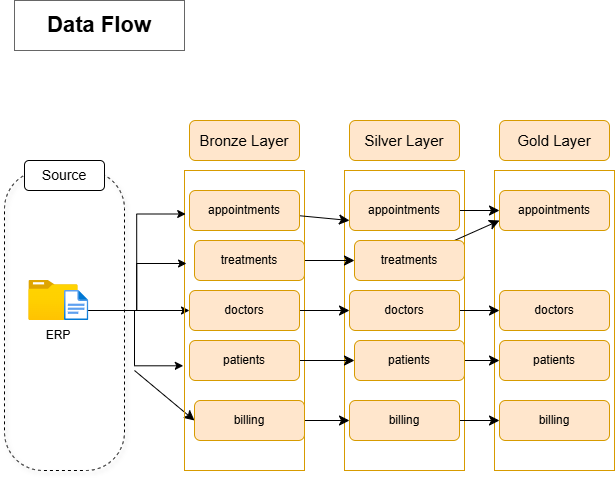

The diagram above was exported from draw.io. Its source (the exported page's mxGraphModel, read from the mxfile embedded in the PNG):
<mxGraphModel dx="680" dy="722" grid="1" gridSize="10" guides="1" tooltips="1" connect="1" arrows="1" fold="1" page="1" pageScale="1" pageWidth="827" pageHeight="1169" math="0" shadow="0">
  <root>
    <mxCell id="0" />
    <mxCell id="1" parent="0" />
    <mxCell id="Ijq5KxTCBEwsHmYvjoGN-1" parent="1" style="rounded=1;whiteSpace=wrap;html=1;fillColor=none;arcSize=32;shadow=1;dashed=1;" value="" vertex="1">
      <mxGeometry height="300" width="120" x="40" y="180" as="geometry" />
    </mxCell>
    <mxCell id="Ijq5KxTCBEwsHmYvjoGN-2" parent="1" style="text;html=1;whiteSpace=wrap;strokeColor=none;fillColor=none;align=center;verticalAlign=middle;rounded=0;" value="&lt;font style=&quot;font-size: 22px;&quot;&gt;&lt;b&gt;Data Flow&lt;/b&gt;&lt;/font&gt;" vertex="1">
      <mxGeometry height="30" width="170" x="50" y="20" as="geometry" />
    </mxCell>
    <mxCell id="Ijq5KxTCBEwsHmYvjoGN-3" parent="1" style="rounded=0;whiteSpace=wrap;html=1;fillColor=none;strokeColor=#666666;fontColor=#333333;" value="" vertex="1">
      <mxGeometry height="50" width="170" x="50" y="10" as="geometry" />
    </mxCell>
    <mxCell id="Ijq5KxTCBEwsHmYvjoGN-21" edge="1" parent="1" source="Ijq5KxTCBEwsHmYvjoGN-4" style="edgeStyle=orthogonalEdgeStyle;rounded=0;orthogonalLoop=1;jettySize=auto;html=1;entryX=0;entryY=0.5;entryDx=0;entryDy=0;" target="Ijq5KxTCBEwsHmYvjoGN-15">
      <mxGeometry relative="1" as="geometry">
        <Array as="points">
          <mxPoint x="150" y="320" />
          <mxPoint x="150" y="320" />
        </Array>
      </mxGeometry>
    </mxCell>
    <mxCell id="Ijq5KxTCBEwsHmYvjoGN-4" parent="1" style="image;aspect=fixed;html=1;points=[];align=center;fontSize=12;image=img/lib/azure2/general/Folder_Blank.svg;" value="" vertex="1">
      <mxGeometry height="40" width="49.29" x="64.35" y="290" as="geometry" />
    </mxCell>
    <mxCell id="Ijq5KxTCBEwsHmYvjoGN-5" parent="1" style="image;aspect=fixed;html=1;points=[];align=center;fontSize=12;image=img/lib/azure2/general/File.svg;" value="" vertex="1">
      <mxGeometry height="30" width="24.35" x="100" y="300" as="geometry" />
    </mxCell>
    <mxCell id="AslrfFBrLILom2Iau2Zk-17" edge="1" parent="1" style="edgeStyle=none;curved=1;rounded=0;orthogonalLoop=1;jettySize=auto;html=1;entryX=0;entryY=0.5;entryDx=0;entryDy=0;fontSize=12;startSize=8;endSize=8;" target="Ijq5KxTCBEwsHmYvjoGN-14">
      <mxGeometry relative="1" as="geometry">
        <mxPoint x="170" y="380" as="sourcePoint" />
      </mxGeometry>
    </mxCell>
    <mxCell id="Ijq5KxTCBEwsHmYvjoGN-6" parent="1" style="text;html=1;whiteSpace=wrap;strokeColor=none;fillColor=none;align=center;verticalAlign=middle;rounded=0;" value="ERP" vertex="1">
      <mxGeometry height="30" width="60" x="64.35" y="330" as="geometry" />
    </mxCell>
    <mxCell id="Ijq5KxTCBEwsHmYvjoGN-8" parent="1" style="rounded=1;whiteSpace=wrap;html=1;fillColor=default;" value="&lt;font style=&quot;font-size: 14px;&quot;&gt;Source&lt;/font&gt;" vertex="1">
      <mxGeometry height="30" width="80" x="60" y="170" as="geometry" />
    </mxCell>
    <mxCell id="Ijq5KxTCBEwsHmYvjoGN-9" parent="1" style="rounded=0;whiteSpace=wrap;html=1;fillColor=none;strokeColor=#d79b00;" value="" vertex="1">
      <mxGeometry height="300" width="120" x="220" y="180" as="geometry" />
    </mxCell>
    <mxCell id="AslrfFBrLILom2Iau2Zk-1" parent="1" style="rounded=0;whiteSpace=wrap;html=1;fillColor=none;strokeColor=#d79b00;" value="" vertex="1">
      <mxGeometry height="300" width="120" x="380" y="180" as="geometry" />
    </mxCell>
    <mxCell id="AslrfFBrLILom2Iau2Zk-20" parent="1" style="rounded=0;whiteSpace=wrap;html=1;fillColor=none;strokeColor=#d79b00;" value="" vertex="1">
      <mxGeometry height="300" width="120" x="530" y="180" as="geometry" />
    </mxCell>
    <mxCell id="Ijq5KxTCBEwsHmYvjoGN-11" parent="1" style="rounded=1;whiteSpace=wrap;html=1;fillColor=#ffe6cc;strokeColor=#d79b00;" value="&lt;font style=&quot;font-size: 15px;&quot;&gt;Bronze Layer&lt;/font&gt;" vertex="1">
      <mxGeometry height="40" width="110" x="225" y="130" as="geometry" />
    </mxCell>
    <mxCell id="AslrfFBrLILom2Iau2Zk-2" parent="1" style="rounded=1;whiteSpace=wrap;html=1;fillColor=#ffe6cc;strokeColor=#d79b00;" value="&lt;font style=&quot;font-size: 15px;&quot;&gt;Silver Layer&lt;/font&gt;" vertex="1">
      <mxGeometry height="40" width="110" x="385" y="130" as="geometry" />
    </mxCell>
    <mxCell id="AslrfFBrLILom2Iau2Zk-21" parent="1" style="rounded=1;whiteSpace=wrap;html=1;fillColor=#ffe6cc;strokeColor=#d79b00;" value="&lt;font style=&quot;font-size: 15px;&quot;&gt;Gold Layer&lt;/font&gt;" vertex="1">
      <mxGeometry height="40" width="110" x="535" y="130" as="geometry" />
    </mxCell>
    <mxCell id="AslrfFBrLILom2Iau2Zk-10" edge="1" parent="1" source="Ijq5KxTCBEwsHmYvjoGN-12" style="edgeStyle=none;curved=1;rounded=0;orthogonalLoop=1;jettySize=auto;html=1;fontSize=12;startSize=8;endSize=8;">
      <mxGeometry relative="1" as="geometry">
        <mxPoint x="385" y="230" as="targetPoint" />
      </mxGeometry>
    </mxCell>
    <mxCell id="Ijq5KxTCBEwsHmYvjoGN-12" parent="1" style="rounded=1;whiteSpace=wrap;html=1;fillColor=#ffe6cc;strokeColor=#d79b00;" value="&lt;font&gt;appointments&lt;/font&gt;" vertex="1">
      <mxGeometry height="40" width="110" x="225" y="200" as="geometry" />
    </mxCell>
    <mxCell id="AslrfFBrLILom2Iau2Zk-27" edge="1" parent="1" source="AslrfFBrLILom2Iau2Zk-3" style="edgeStyle=none;curved=1;rounded=0;orthogonalLoop=1;jettySize=auto;html=1;entryX=0;entryY=0.5;entryDx=0;entryDy=0;fontSize=12;startSize=8;endSize=8;" target="AslrfFBrLILom2Iau2Zk-22">
      <mxGeometry relative="1" as="geometry" />
    </mxCell>
    <mxCell id="AslrfFBrLILom2Iau2Zk-3" parent="1" style="rounded=1;whiteSpace=wrap;html=1;fillColor=#ffe6cc;strokeColor=#d79b00;" value="&lt;font&gt;appointments&lt;/font&gt;" vertex="1">
      <mxGeometry height="40" width="110" x="385" y="200" as="geometry" />
    </mxCell>
    <mxCell id="AslrfFBrLILom2Iau2Zk-22" parent="1" style="rounded=1;whiteSpace=wrap;html=1;fillColor=#ffe6cc;strokeColor=#d79b00;" value="&lt;font&gt;appointments&lt;/font&gt;" vertex="1">
      <mxGeometry height="40" width="110" x="535" y="200" as="geometry" />
    </mxCell>
    <mxCell id="AslrfFBrLILom2Iau2Zk-11" edge="1" parent="1" source="Ijq5KxTCBEwsHmYvjoGN-14" style="edgeStyle=none;curved=1;rounded=0;orthogonalLoop=1;jettySize=auto;html=1;entryX=0;entryY=0.5;entryDx=0;entryDy=0;fontSize=12;startSize=8;endSize=8;" target="AslrfFBrLILom2Iau2Zk-4">
      <mxGeometry relative="1" as="geometry" />
    </mxCell>
    <mxCell id="Ijq5KxTCBEwsHmYvjoGN-14" parent="1" style="rounded=1;whiteSpace=wrap;html=1;fillColor=#ffe6cc;strokeColor=#d79b00;" value="&lt;font&gt;billing&lt;/font&gt;" vertex="1">
      <mxGeometry height="40" width="110" x="230" y="410" as="geometry" />
    </mxCell>
    <mxCell id="AslrfFBrLILom2Iau2Zk-31" edge="1" parent="1" source="AslrfFBrLILom2Iau2Zk-4" style="edgeStyle=none;curved=1;rounded=0;orthogonalLoop=1;jettySize=auto;html=1;entryX=0;entryY=0.5;entryDx=0;entryDy=0;fontSize=12;startSize=8;endSize=8;" target="AslrfFBrLILom2Iau2Zk-23">
      <mxGeometry relative="1" as="geometry" />
    </mxCell>
    <mxCell id="AslrfFBrLILom2Iau2Zk-4" parent="1" style="rounded=1;whiteSpace=wrap;html=1;fillColor=#ffe6cc;strokeColor=#d79b00;" value="&lt;font&gt;billing&lt;/font&gt;" vertex="1">
      <mxGeometry height="40" width="110" x="385" y="410" as="geometry" />
    </mxCell>
    <mxCell id="AslrfFBrLILom2Iau2Zk-23" parent="1" style="rounded=1;whiteSpace=wrap;html=1;fillColor=#ffe6cc;strokeColor=#d79b00;" value="&lt;font&gt;billing&lt;/font&gt;" vertex="1">
      <mxGeometry height="40" width="110" x="535" y="410" as="geometry" />
    </mxCell>
    <mxCell id="AslrfFBrLILom2Iau2Zk-12" edge="1" parent="1" source="Ijq5KxTCBEwsHmYvjoGN-15" style="edgeStyle=none;curved=1;rounded=0;orthogonalLoop=1;jettySize=auto;html=1;entryX=0;entryY=0.5;entryDx=0;entryDy=0;fontSize=12;startSize=8;endSize=8;" target="AslrfFBrLILom2Iau2Zk-5">
      <mxGeometry relative="1" as="geometry" />
    </mxCell>
    <mxCell id="Ijq5KxTCBEwsHmYvjoGN-15" parent="1" style="rounded=1;whiteSpace=wrap;html=1;fillColor=#ffe6cc;strokeColor=#d79b00;" value="&lt;font&gt;doctors&lt;/font&gt;" vertex="1">
      <mxGeometry height="40" width="110" x="225" y="300" as="geometry" />
    </mxCell>
    <mxCell id="AslrfFBrLILom2Iau2Zk-29" edge="1" parent="1" source="AslrfFBrLILom2Iau2Zk-5" style="edgeStyle=none;curved=1;rounded=0;orthogonalLoop=1;jettySize=auto;html=1;entryX=0;entryY=0.5;entryDx=0;entryDy=0;fontSize=12;startSize=8;endSize=8;" target="AslrfFBrLILom2Iau2Zk-24">
      <mxGeometry relative="1" as="geometry" />
    </mxCell>
    <mxCell id="AslrfFBrLILom2Iau2Zk-5" parent="1" style="rounded=1;whiteSpace=wrap;html=1;fillColor=#ffe6cc;strokeColor=#d79b00;" value="&lt;font&gt;doctors&lt;/font&gt;" vertex="1">
      <mxGeometry height="40" width="110" x="385" y="300" as="geometry" />
    </mxCell>
    <mxCell id="AslrfFBrLILom2Iau2Zk-24" parent="1" style="rounded=1;whiteSpace=wrap;html=1;fillColor=#ffe6cc;strokeColor=#d79b00;" value="&lt;font&gt;doctors&lt;/font&gt;" vertex="1">
      <mxGeometry height="40" width="110" x="535" y="300" as="geometry" />
    </mxCell>
    <mxCell id="AslrfFBrLILom2Iau2Zk-13" edge="1" parent="1" source="Ijq5KxTCBEwsHmYvjoGN-16" style="edgeStyle=none;curved=1;rounded=0;orthogonalLoop=1;jettySize=auto;html=1;entryX=0;entryY=0.5;entryDx=0;entryDy=0;fontSize=12;startSize=8;endSize=8;" target="AslrfFBrLILom2Iau2Zk-6">
      <mxGeometry relative="1" as="geometry" />
    </mxCell>
    <mxCell id="Ijq5KxTCBEwsHmYvjoGN-16" parent="1" style="rounded=1;whiteSpace=wrap;html=1;fillColor=#ffe6cc;strokeColor=#d79b00;" value="&lt;font&gt;patients&lt;/font&gt;" vertex="1">
      <mxGeometry height="40" width="110" x="225" y="350" as="geometry" />
    </mxCell>
    <mxCell id="AslrfFBrLILom2Iau2Zk-30" edge="1" parent="1" source="AslrfFBrLILom2Iau2Zk-6" style="edgeStyle=none;curved=1;rounded=0;orthogonalLoop=1;jettySize=auto;html=1;fontSize=12;startSize=8;endSize=8;" target="AslrfFBrLILom2Iau2Zk-25">
      <mxGeometry relative="1" as="geometry" />
    </mxCell>
    <mxCell id="AslrfFBrLILom2Iau2Zk-6" parent="1" style="rounded=1;whiteSpace=wrap;html=1;fillColor=#ffe6cc;strokeColor=#d79b00;" value="&lt;font&gt;patients&lt;/font&gt;" vertex="1">
      <mxGeometry height="40" width="110" x="390" y="350" as="geometry" />
    </mxCell>
    <mxCell id="AslrfFBrLILom2Iau2Zk-25" parent="1" style="rounded=1;whiteSpace=wrap;html=1;fillColor=#ffe6cc;strokeColor=#d79b00;" value="&lt;font&gt;patients&lt;/font&gt;" vertex="1">
      <mxGeometry height="40" width="110" x="535" y="350" as="geometry" />
    </mxCell>
    <mxCell id="AslrfFBrLILom2Iau2Zk-14" edge="1" parent="1" source="Ijq5KxTCBEwsHmYvjoGN-17" style="edgeStyle=none;curved=1;rounded=0;orthogonalLoop=1;jettySize=auto;html=1;entryX=0;entryY=0.5;entryDx=0;entryDy=0;fontSize=12;startSize=8;endSize=8;" target="AslrfFBrLILom2Iau2Zk-7">
      <mxGeometry relative="1" as="geometry" />
    </mxCell>
    <mxCell id="Ijq5KxTCBEwsHmYvjoGN-17" parent="1" style="rounded=1;whiteSpace=wrap;html=1;fillColor=#ffe6cc;strokeColor=#d79b00;" value="&lt;font&gt;treatments&lt;/font&gt;" vertex="1">
      <mxGeometry height="40" width="110" x="230" y="250" as="geometry" />
    </mxCell>
    <mxCell id="AslrfFBrLILom2Iau2Zk-28" edge="1" parent="1" source="AslrfFBrLILom2Iau2Zk-7" style="edgeStyle=none;curved=1;rounded=0;orthogonalLoop=1;jettySize=auto;html=1;entryX=0;entryY=0.75;entryDx=0;entryDy=0;fontSize=12;startSize=8;endSize=8;" target="AslrfFBrLILom2Iau2Zk-22">
      <mxGeometry relative="1" as="geometry" />
    </mxCell>
    <mxCell id="AslrfFBrLILom2Iau2Zk-7" parent="1" style="rounded=1;whiteSpace=wrap;html=1;fillColor=#ffe6cc;strokeColor=#d79b00;" value="&lt;font&gt;treatments&lt;/font&gt;" vertex="1">
      <mxGeometry height="40" width="110" x="390" y="250" as="geometry" />
    </mxCell>
    <mxCell id="Ijq5KxTCBEwsHmYvjoGN-18" edge="1" parent="1" source="Ijq5KxTCBEwsHmYvjoGN-5" style="edgeStyle=orthogonalEdgeStyle;rounded=0;orthogonalLoop=1;jettySize=auto;html=1;entryX=0.01;entryY=0.145;entryDx=0;entryDy=0;entryPerimeter=0;" target="Ijq5KxTCBEwsHmYvjoGN-9">
      <mxGeometry relative="1" as="geometry">
        <Array as="points">
          <mxPoint x="172.2" y="320" />
          <mxPoint x="172.2" y="223.5" />
        </Array>
      </mxGeometry>
    </mxCell>
    <mxCell id="Ijq5KxTCBEwsHmYvjoGN-19" edge="1" parent="1" source="Ijq5KxTCBEwsHmYvjoGN-5" style="edgeStyle=orthogonalEdgeStyle;rounded=0;orthogonalLoop=1;jettySize=auto;html=1;entryX=0.017;entryY=0.31;entryDx=0;entryDy=0;entryPerimeter=0;" target="Ijq5KxTCBEwsHmYvjoGN-9">
      <mxGeometry relative="1" as="geometry">
        <Array as="points">
          <mxPoint x="172.2" y="320" />
          <mxPoint x="172.2" y="273" />
        </Array>
      </mxGeometry>
    </mxCell>
    <mxCell id="Ijq5KxTCBEwsHmYvjoGN-22" edge="1" parent="1" style="edgeStyle=orthogonalEdgeStyle;rounded=0;orthogonalLoop=1;jettySize=auto;html=1;entryX=-0.01;entryY=0.651;entryDx=0;entryDy=0;entryPerimeter=0;" target="Ijq5KxTCBEwsHmYvjoGN-9">
      <mxGeometry relative="1" as="geometry">
        <Array as="points">
          <mxPoint x="170" y="320" />
          <mxPoint x="170" y="375.3" />
        </Array>
        <mxPoint x="130" y="320" as="sourcePoint" />
      </mxGeometry>
    </mxCell>
  </root>
</mxGraphModel>